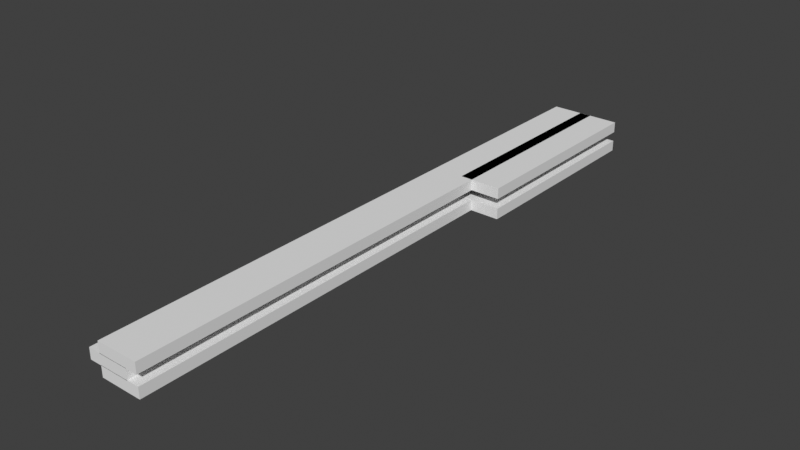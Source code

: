 # Source: sliderPCB.blend  (saved by Blender 3.6.13; exported with 4.5.12 LTS)
import bpy
from mathutils import Matrix  # noqa: F401  (used for matrix-valued properties, if any)

bpy.ops.wm.read_factory_settings(use_empty=True)
scene = bpy.context.scene
scene.name = 'Scene'

# ---- collections
col_collection = bpy.data.collections.new('Collection'); scene.collection.children.link(col_collection)

# ---- world
world_world = bpy.data.worlds.new('World'); scene.world = world_world
world_world.use_nodes = True; world_world.node_tree.nodes.clear()
_N = world_world.node_tree.nodes; _L = world_world.node_tree.links
n0 = _N.new('ShaderNodeOutputWorld'); n0.name = 'World Output'; n0.location = (300, 300)
n1 = _N.new('ShaderNodeBackground'); n1.name = 'Background'; n1.location = (10, 300)
n1.inputs[0].default_value = (0.05088, 0.05088, 0.05088, 1.0)
_L.new(n1.outputs[0], n0.inputs[0])
n0.is_active_output = True
world_world.color = (0.05088, 0.05088, 0.05088)
world_world.use_sun_shadow = False
world_world.sun_shadow_jitter_overblur = 0.0

# ---- meshes
me_cube_003 = bpy.data.meshes.new('Cube.003')
me_cube_003.from_pydata([(-3.5, -32.5, -0.85), (-3.5, -32.5, 0.85), (-3.5, 32.5, -0.85), (-3.5, 32.5, 0.85), (3.5, -32.5, -0.85), (3.5, -32.5, 0.85), (3.5, 32.5, -0.85), (3.5, 32.5, 0.85)], [], [(0, 1, 3, 2), (2, 3, 7, 6), (6, 7, 5, 4), (4, 5, 1, 0), (2, 6, 4, 0), (7, 3, 1, 5)])
_uv = me_cube_003.uv_layers.new(name='UVMap')
_uv.uv.foreach_set('vector', [0.375, 0.0, 0.625, 0.0, 0.625, 0.25, 0.375, 0.25, 0.375, 0.25, 0.625, 0.25, 0.625, 0.5, 0.375, 0.5, 0.375, 0.5, 0.625, 0.5, 0.625, 0.75, 0.375, 0.75, 0.375, 0.75, 0.625, 0.75, 0.625, 1.0, 0.375, 1.0, 0.125, 0.5, 0.375, 0.5, 0.375, 0.75, 0.125, 0.75, 0.625, 0.5, 0.875, 0.5, 0.875, 0.75, 0.625, 0.75])
me_cube_003.update()
me_cube_004 = bpy.data.meshes.new('Cube.004')
me_cube_004.from_pydata([(-3.5, -32.5, -0.85), (-3.5, -32.5, 0.85), (-3.5, 32.5, -0.85), (-3.5, 32.5, 0.85), (3.5, -32.5, -0.85), (3.5, -32.5, 0.85), (3.5, 32.5, -0.85), (3.5, 32.5, 0.85)], [], [(0, 1, 3, 2), (2, 3, 7, 6), (6, 7, 5, 4), (4, 5, 1, 0), (2, 6, 4, 0), (7, 3, 1, 5)])
_uv = me_cube_004.uv_layers.new(name='UVMap')
_uv.uv.foreach_set('vector', [0.375, 0.0, 0.625, 0.0, 0.625, 0.25, 0.375, 0.25, 0.375, 0.25, 0.625, 0.25, 0.625, 0.5, 0.375, 0.5, 0.375, 0.5, 0.625, 0.5, 0.625, 0.75, 0.375, 0.75, 0.375, 0.75, 0.625, 0.75, 0.625, 1.0, 0.375, 1.0, 0.125, 0.5, 0.375, 0.5, 0.375, 0.75, 0.125, 0.75, 0.625, 0.5, 0.875, 0.5, 0.875, 0.75, 0.625, 0.75])
me_cube_004.update()
me_cube_005 = bpy.data.meshes.new('Cube.005')
me_cube_005.from_pydata([(-3.5, -32.5, -0.85), (-3.5, -32.5, 0.85), (-3.5, 32.5, -0.85), (-3.5, 32.5, 0.85), (3.5, -32.5, -0.85), (3.5, -32.5, 0.85), (3.5, 32.5, -0.85), (3.5, 32.5, 0.85)], [], [(0, 1, 3, 2), (2, 3, 7, 6), (6, 7, 5, 4), (4, 5, 1, 0), (2, 6, 4, 0), (7, 3, 1, 5)])
_uv = me_cube_005.uv_layers.new(name='UVMap')
_uv.uv.foreach_set('vector', [0.375, 0.0, 0.625, 0.0, 0.625, 0.25, 0.375, 0.25, 0.375, 0.25, 0.625, 0.25, 0.625, 0.5, 0.375, 0.5, 0.375, 0.5, 0.625, 0.5, 0.625, 0.75, 0.375, 0.75, 0.375, 0.75, 0.625, 0.75, 0.625, 1.0, 0.375, 1.0, 0.125, 0.5, 0.375, 0.5, 0.375, 0.75, 0.125, 0.75, 0.625, 0.5, 0.875, 0.5, 0.875, 0.75, 0.625, 0.75])
me_cube_005.update()
me_cube_001 = bpy.data.meshes.new('Cube.001')
me_cube_001.from_pydata([(-3.5, -32.5, -0.85), (-3.5, -32.5, 0.85), (-3.5, 32.5, -0.85), (-3.5, 32.5, 0.85), (3.5, -32.5, -0.85), (3.5, -32.5, 0.85), (3.5, 32.5, -0.85), (3.5, 32.5, 0.85)], [], [(0, 1, 3, 2), (2, 3, 7, 6), (6, 7, 5, 4), (4, 5, 1, 0), (2, 6, 4, 0), (7, 3, 1, 5)])
_uv = me_cube_001.uv_layers.new(name='UVMap')
_uv.uv.foreach_set('vector', [0.375, 0.0, 0.625, 0.0, 0.625, 0.25, 0.375, 0.25, 0.375, 0.25, 0.625, 0.25, 0.625, 0.5, 0.375, 0.5, 0.375, 0.5, 0.625, 0.5, 0.625, 0.75, 0.375, 0.75, 0.375, 0.75, 0.625, 0.75, 0.625, 1.0, 0.375, 1.0, 0.125, 0.5, 0.375, 0.5, 0.375, 0.75, 0.125, 0.75, 0.625, 0.5, 0.875, 0.5, 0.875, 0.75, 0.625, 0.75])
me_cube_001.update()
me_cube_002 = bpy.data.meshes.new('Cube.002')
me_cube_002.from_pydata([(-3.5, -32.5, -0.85), (-3.5, -32.5, 0.85), (-3.5, 32.5, -0.85), (-3.5, 32.5, 0.85), (3.5, -32.5, -0.85), (3.5, -32.5, 0.85), (3.5, 32.5, -0.85), (3.5, 32.5, 0.85)], [], [(0, 1, 3, 2), (2, 3, 7, 6), (6, 7, 5, 4), (4, 5, 1, 0), (2, 6, 4, 0), (7, 3, 1, 5)])
_uv = me_cube_002.uv_layers.new(name='UVMap')
_uv.uv.foreach_set('vector', [0.375, 0.0, 0.625, 0.0, 0.625, 0.25, 0.375, 0.25, 0.375, 0.25, 0.625, 0.25, 0.625, 0.5, 0.375, 0.5, 0.375, 0.5, 0.625, 0.5, 0.625, 0.75, 0.375, 0.75, 0.375, 0.75, 0.625, 0.75, 0.625, 1.0, 0.375, 1.0, 0.125, 0.5, 0.375, 0.5, 0.375, 0.75, 0.125, 0.75, 0.625, 0.5, 0.875, 0.5, 0.875, 0.75, 0.625, 0.75])
me_cube_002.update()

# ---- objects
ob_cube_003 = bpy.data.objects.new('Cube.003', me_cube_003)
ob_cube_001 = bpy.data.objects.new('Cube.001', me_cube_004)
ob_cube_002 = bpy.data.objects.new('Cube.002', me_cube_005)
ob_cube_004 = bpy.data.objects.new('Cube.004', me_cube_001)
ob_cube_005 = bpy.data.objects.new('Cube.005', me_cube_002)

# ---- transforms, parenting, visibility, modifiers, constraints
ob_cube_003.location = (7.0, 32.5, -1.7)
ob_cube_003.scale = (1.0, 0.5385, 1.059)
ob_cube_001.location = (2.0, 0.0, -1.75)
ob_cube_001.scale = (1.0, 1.538, 1.059)
ob_cube_002.location = (0.0, 0.0, 0.0)
ob_cube_002.scale = (1.0, 1.538, 1.059)
ob_cube_004.location = (2.0, 0.0, 1.75)
ob_cube_004.scale = (1.0, 1.538, 1.059)
ob_cube_005.location = (7.0, 32.5, 1.75)
ob_cube_005.scale = (1.0, 0.5385, 1.059)

# ---- collection membership
col_collection.objects.link(ob_cube_003)
col_collection.objects.link(ob_cube_001)
col_collection.objects.link(ob_cube_002)
col_collection.objects.link(ob_cube_004)
col_collection.objects.link(ob_cube_005)

# ---- scene / render settings (as saved in the file)
scene.frame_start = 2; scene.frame_end = 250; scene.frame_set(1)
scene.render.engine = 'BLENDER_EEVEE_NEXT'
scene.cycles.sampling_pattern = 'TABULATED_SOBOL'
scene.view_settings.view_transform = 'Standard'
scene.unit_settings.scale_length = 0.001
bpy.context.view_layer.update()

# ---- added for rendering (the .blend has no active camera and no usable light): camera, sun
cam_auto = bpy.data.cameras.new('AutoCamera')
cam_auto.lens = 50.0
cam_auto.sensor_width = 36.0
cam_auto.clip_end = 1641.86
ob_auto_camera = bpy.data.objects.new('AutoCamera', cam_auto)
scene.collection.objects.link(ob_auto_camera)
ob_auto_camera.location = (97.0534, -112.264, 74.8427)
ob_auto_camera.rotation_euler = (1.09748, -7.21219e-08, 0.694738)
scene.camera = ob_auto_camera
light_auto_sun = bpy.data.lights.new('AutoSun', 'SUN')
light_auto_sun.energy = 3.0
light_auto_sun.angle = 0.0523599
ob_auto_sun = bpy.data.objects.new('AutoSun', light_auto_sun)
scene.collection.objects.link(ob_auto_sun)
ob_auto_sun.rotation_euler = (0.872665, 0.174533, 0.523599)
bpy.context.view_layer.update()
